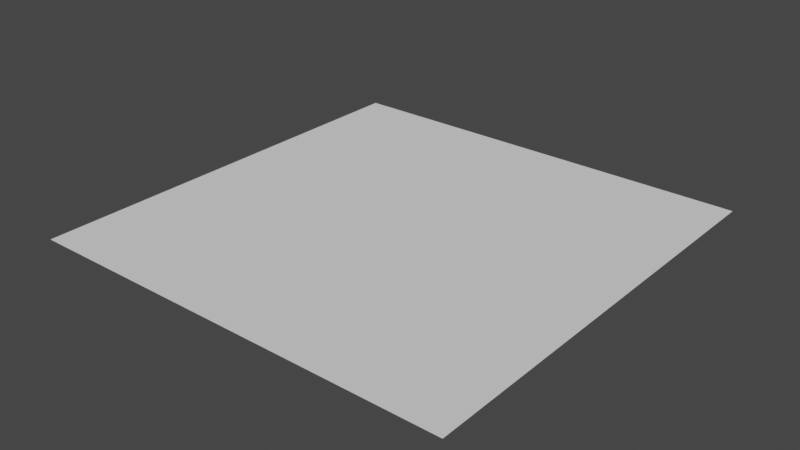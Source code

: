 # Source: Voxel_SunkenCeiling.blend  (saved by Blender 4.0.36; exported with 4.5.12 LTS)
import bpy
from mathutils import Matrix  # noqa: F401  (used for matrix-valued properties, if any)

bpy.ops.wm.read_factory_settings(use_empty=True)
scene = bpy.context.scene
scene.name = 'Scene'

# ---- collections
col_collection = bpy.data.collections.new('Collection'); scene.collection.children.link(col_collection)

# ---- world
world_world = bpy.data.worlds.new('World'); scene.world = world_world
world_world.use_nodes = True; world_world.node_tree.nodes.clear()
_N = world_world.node_tree.nodes; _L = world_world.node_tree.links
n0 = _N.new('ShaderNodeOutputWorld'); n0.name = 'World Output'; n0.location = (300, 300)
n1 = _N.new('ShaderNodeBackground'); n1.name = 'Background'; n1.location = (10, 300)
n1.inputs[0].default_value = (0.05088, 0.05088, 0.05088, 1.0)
_L.new(n1.outputs[0], n0.inputs[0])
n0.is_active_output = True
world_world.color = (0.05088, 0.05088, 0.05088)
world_world.use_sun_shadow = False
world_world.sun_shadow_jitter_overblur = 0.0

# ---- meshes
me_cube = bpy.data.meshes.new('Cube')
me_cube.from_pydata([(-0.5, -0.5, -0.15), (-0.5, 0.5, -0.15), (0.5, -0.5, -0.15), (0.5, 0.5, -0.15)], [], [(3, 1, 0, 2)])
_uv = me_cube.uv_layers.new(name='UVMap')
_uv.uv.foreach_set('vector', [0.9999, 0.9999, 9.995e-05, 0.9999, 9.995e-05, 0.0001, 0.9999, 9.995e-05])
_uv.active_render = True
_uv = me_cube.uv_layers.new(name='12Frames')
_uv.uv.foreach_set('vector', [0.08332, 0.9999, 8.329e-06, 0.9999, 8.329e-06, 0.0001, 0.08332, 9.995e-05])
me_cube.update()

# ---- objects
ob_cube = bpy.data.objects.new('Cube', me_cube)

# ---- transforms, parenting, visibility, modifiers, constraints
ob_cube.location = (0.0, 0.0, 0.0)

# ---- collection membership
col_collection.objects.link(ob_cube)

# ---- scene / render settings (as saved in the file)
scene.frame_start = 0; scene.frame_end = 239; scene.frame_set(0)
scene.render.engine = 'BLENDER_EEVEE_NEXT'
scene.render.filter_size = 1.25
scene.render.simplify_subdivision = 0
scene.cycles.sampling_pattern = 'TABULATED_SOBOL'
scene.eevee.taa_render_samples = 16
scene.eevee.use_gtao = True
scene.eevee.use_raytracing = True
scene.view_settings.view_transform = 'Filmic'
bpy.context.view_layer.update()

# ---- added for rendering (the .blend has no active camera and no usable light): camera, sun
cam_auto = bpy.data.cameras.new('AutoCamera')
cam_auto.lens = 50.0
cam_auto.sensor_width = 36.0
cam_auto.clip_end = 1000.0
ob_auto_camera = bpy.data.objects.new('AutoCamera', cam_auto)
scene.collection.objects.link(ob_auto_camera)
ob_auto_camera.location = (1.30847, -1.57016, 0.896772)
ob_auto_camera.rotation_euler = (1.09748, -7.21219e-08, 0.694738)
scene.camera = ob_auto_camera
light_auto_sun = bpy.data.lights.new('AutoSun', 'SUN')
light_auto_sun.energy = 3.0
light_auto_sun.angle = 0.0523599
ob_auto_sun = bpy.data.objects.new('AutoSun', light_auto_sun)
scene.collection.objects.link(ob_auto_sun)
ob_auto_sun.rotation_euler = (0.872665, 0.174533, 0.523599)
bpy.context.view_layer.update()
